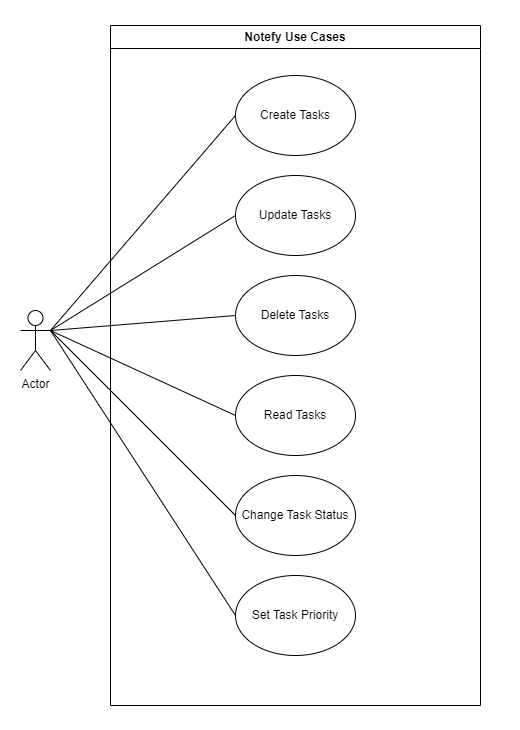

The diagram above was exported from draw.io. Its source (the exported page's mxGraphModel, read from the mxfile embedded in the PNG):
<mxGraphModel dx="1050" dy="1711" grid="1" gridSize="10" guides="1" tooltips="1" connect="1" arrows="1" fold="1" page="1" pageScale="1" pageWidth="827" pageHeight="1169" math="0" shadow="0">
  <root>
    <mxCell id="0" />
    <mxCell id="1" parent="0" />
    <mxCell id="2FspTtHLweL910DtJZXj-8" value="" style="rounded=0;whiteSpace=wrap;html=1;strokeColor=none;" vertex="1" parent="1">
      <mxGeometry x="60" y="-120" width="520" height="730" as="geometry" />
    </mxCell>
    <mxCell id="zaOVGs6Ihgr5kf-6jA6h-1" value="Notefy Use Cases" style="swimlane;whiteSpace=wrap;html=1;swimlaneFillColor=#FFFFFF;" parent="1" vertex="1">
      <mxGeometry x="170" y="-95" width="370" height="680" as="geometry" />
    </mxCell>
    <mxCell id="zaOVGs6Ihgr5kf-6jA6h-3" value="Create Tasks" style="ellipse;whiteSpace=wrap;html=1;" parent="zaOVGs6Ihgr5kf-6jA6h-1" vertex="1">
      <mxGeometry x="125" y="50" width="120" height="80" as="geometry" />
    </mxCell>
    <mxCell id="zaOVGs6Ihgr5kf-6jA6h-4" value="Update Tasks" style="ellipse;whiteSpace=wrap;html=1;" parent="zaOVGs6Ihgr5kf-6jA6h-1" vertex="1">
      <mxGeometry x="125" y="150" width="120" height="80" as="geometry" />
    </mxCell>
    <mxCell id="zaOVGs6Ihgr5kf-6jA6h-5" value="Delete Tasks" style="ellipse;whiteSpace=wrap;html=1;" parent="zaOVGs6Ihgr5kf-6jA6h-1" vertex="1">
      <mxGeometry x="125" y="250" width="120" height="80" as="geometry" />
    </mxCell>
    <mxCell id="zaOVGs6Ihgr5kf-6jA6h-7" value="Read Tasks" style="ellipse;whiteSpace=wrap;html=1;" parent="zaOVGs6Ihgr5kf-6jA6h-1" vertex="1">
      <mxGeometry x="125" y="350" width="120" height="80" as="geometry" />
    </mxCell>
    <mxCell id="zaOVGs6Ihgr5kf-6jA6h-8" value="Change Task Status" style="ellipse;whiteSpace=wrap;html=1;" parent="zaOVGs6Ihgr5kf-6jA6h-1" vertex="1">
      <mxGeometry x="125" y="450" width="120" height="80" as="geometry" />
    </mxCell>
    <mxCell id="2FspTtHLweL910DtJZXj-1" value="Set Task Priority" style="ellipse;whiteSpace=wrap;html=1;" vertex="1" parent="zaOVGs6Ihgr5kf-6jA6h-1">
      <mxGeometry x="125" y="550" width="120" height="80" as="geometry" />
    </mxCell>
    <mxCell id="zaOVGs6Ihgr5kf-6jA6h-2" value="Actor" style="shape=umlActor;verticalLabelPosition=bottom;verticalAlign=top;html=1;outlineConnect=0;" parent="1" vertex="1">
      <mxGeometry x="80" y="190" width="30" height="60" as="geometry" />
    </mxCell>
    <mxCell id="2FspTtHLweL910DtJZXj-2" value="" style="endArrow=none;html=1;rounded=0;exitX=1;exitY=0.3333333333333333;exitDx=0;exitDy=0;exitPerimeter=0;entryX=0;entryY=0.5;entryDx=0;entryDy=0;" edge="1" parent="1" source="zaOVGs6Ihgr5kf-6jA6h-2" target="zaOVGs6Ihgr5kf-6jA6h-3">
      <mxGeometry width="50" height="50" relative="1" as="geometry">
        <mxPoint x="390" y="190" as="sourcePoint" />
        <mxPoint x="440" y="140" as="targetPoint" />
      </mxGeometry>
    </mxCell>
    <mxCell id="2FspTtHLweL910DtJZXj-3" value="" style="endArrow=none;html=1;rounded=0;entryX=0;entryY=0.5;entryDx=0;entryDy=0;" edge="1" parent="1" target="zaOVGs6Ihgr5kf-6jA6h-4">
      <mxGeometry width="50" height="50" relative="1" as="geometry">
        <mxPoint x="110" y="210" as="sourcePoint" />
        <mxPoint x="305" y="5" as="targetPoint" />
      </mxGeometry>
    </mxCell>
    <mxCell id="2FspTtHLweL910DtJZXj-4" value="" style="endArrow=none;html=1;rounded=0;exitX=1;exitY=0.3333333333333333;exitDx=0;exitDy=0;exitPerimeter=0;entryX=0;entryY=0.5;entryDx=0;entryDy=0;" edge="1" parent="1" source="zaOVGs6Ihgr5kf-6jA6h-2" target="zaOVGs6Ihgr5kf-6jA6h-5">
      <mxGeometry width="50" height="50" relative="1" as="geometry">
        <mxPoint x="130" y="230" as="sourcePoint" />
        <mxPoint x="315" y="15" as="targetPoint" />
      </mxGeometry>
    </mxCell>
    <mxCell id="2FspTtHLweL910DtJZXj-5" value="" style="endArrow=none;html=1;rounded=0;exitX=1;exitY=0.3333333333333333;exitDx=0;exitDy=0;exitPerimeter=0;entryX=0;entryY=0.5;entryDx=0;entryDy=0;" edge="1" parent="1" source="zaOVGs6Ihgr5kf-6jA6h-2" target="zaOVGs6Ihgr5kf-6jA6h-7">
      <mxGeometry width="50" height="50" relative="1" as="geometry">
        <mxPoint x="140" y="240" as="sourcePoint" />
        <mxPoint x="325" y="25" as="targetPoint" />
      </mxGeometry>
    </mxCell>
    <mxCell id="2FspTtHLweL910DtJZXj-6" value="" style="endArrow=none;html=1;rounded=0;exitX=1;exitY=0.3333333333333333;exitDx=0;exitDy=0;exitPerimeter=0;entryX=0;entryY=0.5;entryDx=0;entryDy=0;" edge="1" parent="1" source="zaOVGs6Ihgr5kf-6jA6h-2" target="zaOVGs6Ihgr5kf-6jA6h-8">
      <mxGeometry width="50" height="50" relative="1" as="geometry">
        <mxPoint x="150" y="250" as="sourcePoint" />
        <mxPoint x="335" y="35" as="targetPoint" />
      </mxGeometry>
    </mxCell>
    <mxCell id="2FspTtHLweL910DtJZXj-7" value="" style="endArrow=none;html=1;rounded=0;exitX=1;exitY=0.3333333333333333;exitDx=0;exitDy=0;exitPerimeter=0;entryX=0;entryY=0.5;entryDx=0;entryDy=0;" edge="1" parent="1" source="zaOVGs6Ihgr5kf-6jA6h-2" target="2FspTtHLweL910DtJZXj-1">
      <mxGeometry width="50" height="50" relative="1" as="geometry">
        <mxPoint x="160" y="260" as="sourcePoint" />
        <mxPoint x="345" y="45" as="targetPoint" />
      </mxGeometry>
    </mxCell>
  </root>
</mxGraphModel>